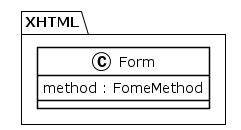

The diagram above was rendered by PlantUML. Its source (embedded in the PNG):
@startuml
!theme plain
package XHTML {
class Form {
	 method : FomeMethod
}
}
@enduml